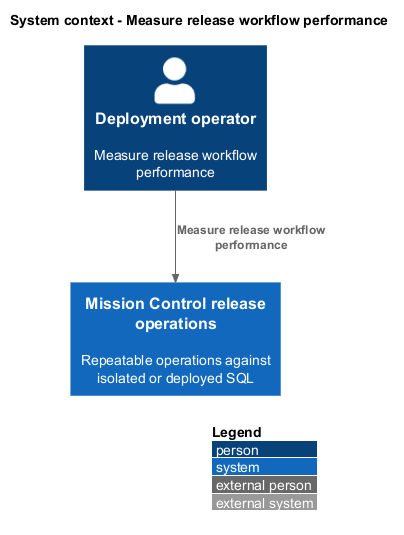

The diagram above was rendered by PlantUML. Its source (embedded in the PNG):
@startuml
!include <C4/C4_Context>
LAYOUT_WITH_LEGEND()
title System context - Measure release workflow performance
Person(actor, "Deployment operator", "Measure release workflow performance")
System(ops, "Mission Control release operations", "Repeatable operations against isolated or deployed SQL")
Rel(actor, ops, "Measure release workflow performance")
@enduml